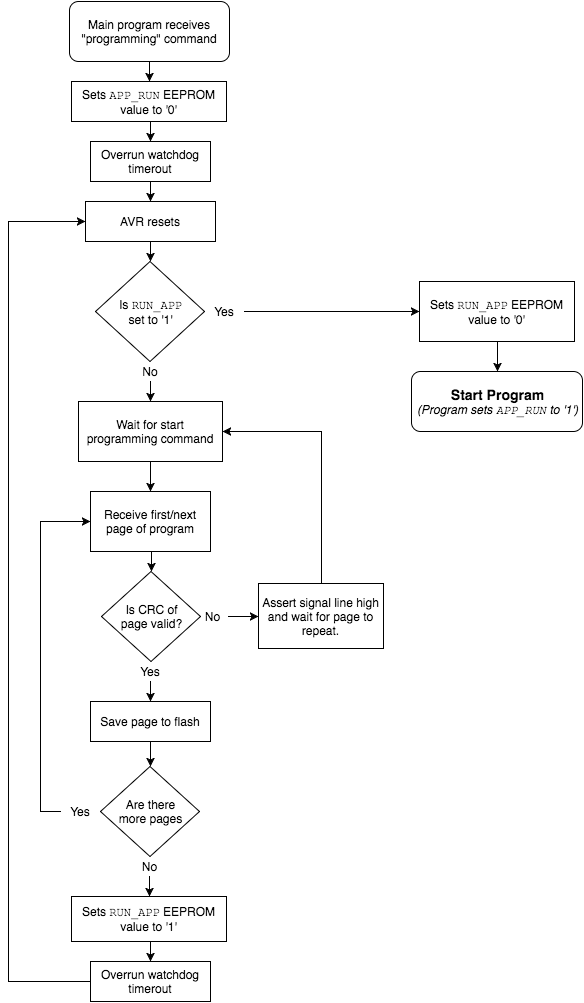

The diagram above was exported from draw.io. Its source (the exported page's mxGraphModel, read from the mxfile embedded in the PNG):
<mxGraphModel dx="794" dy="416" grid="1" gridSize="10" guides="1" tooltips="1" connect="1" arrows="1" fold="1" page="1" pageScale="1" pageWidth="850" pageHeight="1100" background="#ffffff" math="0" shadow="0">
  <root>
    <mxCell id="0" />
    <mxCell id="1" parent="0" />
    <mxCell id="2" value="" style="edgeStyle=orthogonalEdgeStyle;rounded=0;html=1;jettySize=auto;orthogonalLoop=1;" edge="1" source="3" target="5" parent="1">
      <mxGeometry x="201" y="70" as="geometry" />
    </mxCell>
    <mxCell id="3" value="Main program receives &quot;programming&quot; command" style="rounded=1;whiteSpace=wrap;html=1;" vertex="1" parent="1">
      <mxGeometry x="121" y="10" width="160" height="60" as="geometry" />
    </mxCell>
    <mxCell id="4" style="edgeStyle=orthogonalEdgeStyle;rounded=0;html=1;exitX=0.5;exitY=1;entryX=0.5;entryY=0;jettySize=auto;orthogonalLoop=1;" edge="1" source="5" target="40" parent="1">
      <mxGeometry x="201" y="130" as="geometry" />
    </mxCell>
    <mxCell id="5" value="&lt;p&gt;&lt;span&gt;Sets &lt;/span&gt;&lt;span&gt;&lt;font face=&quot;Courier New&quot;&gt;APP_RUN&lt;/font&gt;&lt;/span&gt;&lt;span&gt; EEPROM value to '0'&lt;/span&gt;&lt;/p&gt;" style="whiteSpace=wrap;html=1;" vertex="1" parent="1">
      <mxGeometry x="123" y="90" width="155" height="40" as="geometry" />
    </mxCell>
    <mxCell id="6" style="edgeStyle=orthogonalEdgeStyle;rounded=0;html=1;exitX=0.5;exitY=1;entryX=0.5;entryY=0;jettySize=auto;orthogonalLoop=1;" edge="1" source="7" target="8" parent="1">
      <mxGeometry x="202" y="250" as="geometry" />
    </mxCell>
    <mxCell id="7" value="&lt;p&gt;AVR resets&lt;/p&gt;" style="whiteSpace=wrap;html=1;" vertex="1" parent="1">
      <mxGeometry x="137" y="210" width="130" height="40" as="geometry" />
    </mxCell>
    <mxCell id="8" value="Is&amp;nbsp;&lt;font face=&quot;Courier New&quot;&gt;RUN_APP&lt;/font&gt;&lt;div&gt;set to '1'&lt;/div&gt;" style="rhombus;whiteSpace=wrap;html=1;" vertex="1" parent="1">
      <mxGeometry x="147" y="270" width="109" height="100" as="geometry" />
    </mxCell>
    <mxCell id="9" style="edgeStyle=orthogonalEdgeStyle;rounded=0;html=1;exitX=0.5;exitY=1;entryX=0.5;entryY=0;jettySize=auto;orthogonalLoop=1;" edge="1" source="10" target="36" parent="1">
      <mxGeometry x="202" y="690" as="geometry" />
    </mxCell>
    <mxCell id="10" value="Yes" style="text;html=1;strokeColor=none;fillColor=none;align=center;verticalAlign=middle;whiteSpace=wrap;" vertex="1" parent="1">
      <mxGeometry x="182" y="670" width="40" height="20" as="geometry" />
    </mxCell>
    <mxCell id="11" style="edgeStyle=orthogonalEdgeStyle;rounded=0;html=1;exitX=0.5;exitY=1;entryX=0.5;entryY=0;jettySize=auto;orthogonalLoop=1;" edge="1" source="12" target="14" parent="1">
      <mxGeometry x="202" y="390" as="geometry" />
    </mxCell>
    <mxCell id="12" value="No" style="text;html=1;strokeColor=none;fillColor=none;align=center;verticalAlign=middle;whiteSpace=wrap;" vertex="1" parent="1">
      <mxGeometry x="182" y="370" width="40" height="20" as="geometry" />
    </mxCell>
    <mxCell id="13" style="edgeStyle=orthogonalEdgeStyle;rounded=0;html=1;exitX=0.5;exitY=1;entryX=0.5;entryY=0;jettySize=auto;orthogonalLoop=1;" edge="1" source="14" target="17" parent="1">
      <mxGeometry x="202" y="470" as="geometry" />
    </mxCell>
    <mxCell id="14" value="Wait for start programming command" style="whiteSpace=wrap;html=1;" vertex="1" parent="1">
      <mxGeometry x="130" y="410" width="144" height="60" as="geometry" />
    </mxCell>
    <mxCell id="15" style="edgeStyle=orthogonalEdgeStyle;rounded=0;html=1;exitX=0.5;exitY=1;entryX=0.5;entryY=1;jettySize=auto;orthogonalLoop=1;" edge="1" source="12" target="12" parent="1">
      <mxGeometry x="202" y="390" as="geometry" />
    </mxCell>
    <mxCell id="16" style="edgeStyle=orthogonalEdgeStyle;rounded=0;html=1;exitX=0.5;exitY=1;entryX=0.5;entryY=0;jettySize=auto;orthogonalLoop=1;" edge="1" source="17" target="18" parent="1">
      <mxGeometry x="202" y="560" as="geometry" />
    </mxCell>
    <mxCell id="17" value="Receive first/next page of program" style="whiteSpace=wrap;html=1;" vertex="1" parent="1">
      <mxGeometry x="142" y="500" width="120" height="60" as="geometry" />
    </mxCell>
    <mxCell id="18" value="Is CRC of&lt;div&gt;page valid?&lt;/div&gt;" style="rhombus;whiteSpace=wrap;html=1;" vertex="1" parent="1">
      <mxGeometry x="153" y="580" width="99" height="90" as="geometry" />
    </mxCell>
    <mxCell id="19" value="" style="edgeStyle=orthogonalEdgeStyle;rounded=0;html=1;jettySize=auto;orthogonalLoop=1;" edge="1" source="20" target="27" parent="1">
      <mxGeometry x="280" y="625" as="geometry" />
    </mxCell>
    <mxCell id="20" value="No" style="text;html=1;strokeColor=none;fillColor=none;align=center;verticalAlign=middle;whiteSpace=wrap;" vertex="1" parent="1">
      <mxGeometry x="247" y="615" width="33" height="20" as="geometry" />
    </mxCell>
    <mxCell id="21" style="edgeStyle=orthogonalEdgeStyle;rounded=0;html=1;exitX=0;exitY=0.5;entryX=0;entryY=0.5;jettySize=auto;orthogonalLoop=1;" edge="1" source="22" target="17" parent="1">
      <mxGeometry x="92" y="530" as="geometry" />
    </mxCell>
    <mxCell id="22" value="Yes" style="text;html=1;strokeColor=none;fillColor=none;align=center;verticalAlign=middle;whiteSpace=wrap;" vertex="1" parent="1">
      <mxGeometry x="112" y="810" width="40" height="20" as="geometry" />
    </mxCell>
    <mxCell id="23" value="Are there&lt;div&gt;more pages&lt;/div&gt;" style="rhombus;whiteSpace=wrap;html=1;" vertex="1" parent="1">
      <mxGeometry x="152" y="775" width="99" height="90" as="geometry" />
    </mxCell>
    <mxCell id="24" value="" style="edgeStyle=orthogonalEdgeStyle;rounded=0;html=1;jettySize=auto;orthogonalLoop=1;" edge="1" source="25" target="31" parent="1">
      <mxGeometry x="201" y="885" as="geometry" />
    </mxCell>
    <mxCell id="25" value="No" style="text;html=1;strokeColor=none;fillColor=none;align=center;verticalAlign=middle;whiteSpace=wrap;" vertex="1" parent="1">
      <mxGeometry x="184" y="865" width="33" height="20" as="geometry" />
    </mxCell>
    <mxCell id="26" style="edgeStyle=orthogonalEdgeStyle;rounded=0;html=1;exitX=0.5;exitY=0;entryX=1;entryY=0.5;jettySize=auto;orthogonalLoop=1;" edge="1" source="27" target="14" parent="1">
      <mxGeometry x="274" y="440" as="geometry" />
    </mxCell>
    <mxCell id="27" value="Assert signal line high and wait for page to repeat." style="whiteSpace=wrap;html=1;" vertex="1" parent="1">
      <mxGeometry x="310" y="592" width="125" height="65" as="geometry" />
    </mxCell>
    <mxCell id="28" style="edgeStyle=orthogonalEdgeStyle;rounded=0;html=1;exitX=1;exitY=0.5;entryX=0;entryY=0.5;jettySize=auto;orthogonalLoop=1;" edge="1" source="29" target="33" parent="1">
      <mxGeometry x="296" y="320" as="geometry" />
    </mxCell>
    <mxCell id="29" value="Yes" style="text;html=1;strokeColor=none;fillColor=none;align=center;verticalAlign=middle;whiteSpace=wrap;" vertex="1" parent="1">
      <mxGeometry x="256" y="310" width="40" height="20" as="geometry" />
    </mxCell>
    <mxCell id="30" style="edgeStyle=orthogonalEdgeStyle;rounded=0;html=1;exitX=0.5;exitY=1;entryX=0.5;entryY=0;jettySize=auto;orthogonalLoop=1;" edge="1" source="31" target="38" parent="1">
      <mxGeometry x="201" y="950" as="geometry" />
    </mxCell>
    <mxCell id="31" value="&lt;p&gt;&lt;span&gt;Sets &lt;/span&gt;&lt;span&gt;&lt;font face=&quot;Courier New&quot;&gt;RUN_APP&lt;/font&gt;&lt;/span&gt;&lt;span&gt; EEPROM value to '1'&lt;/span&gt;&lt;/p&gt;" style="whiteSpace=wrap;html=1;" vertex="1" parent="1">
      <mxGeometry x="123" y="905" width="155" height="45" as="geometry" />
    </mxCell>
    <mxCell id="32" style="edgeStyle=orthogonalEdgeStyle;rounded=0;html=1;exitX=0.5;exitY=1;entryX=0.5;entryY=0;jettySize=auto;orthogonalLoop=1;" edge="1" source="33" target="34" parent="1">
      <mxGeometry x="549" y="350" as="geometry" />
    </mxCell>
    <mxCell id="33" value="&lt;p&gt;&lt;span&gt;Sets &lt;/span&gt;&lt;span&gt;&lt;font face=&quot;Courier New&quot;&gt;RUN_APP&lt;/font&gt;&lt;/span&gt;&lt;span&gt; EEPROM value to '0'&lt;/span&gt;&lt;/p&gt;" style="whiteSpace=wrap;html=1;" vertex="1" parent="1">
      <mxGeometry x="471" y="290" width="155" height="60" as="geometry" />
    </mxCell>
    <mxCell id="34" value="&lt;b&gt;&lt;font style=&quot;font-size: 14px&quot;&gt;Start Program&lt;/font&gt;&lt;/b&gt;&lt;div&gt;&lt;i&gt;&lt;font style=&quot;font-size: 12px&quot;&gt;(Program sets&amp;nbsp;&lt;font face=&quot;Courier New&quot;&gt;APP_RUN&lt;/font&gt;&amp;nbsp;to '1')&lt;/font&gt;&lt;/i&gt;&lt;/div&gt;" style="rounded=1;whiteSpace=wrap;html=1;" vertex="1" parent="1">
      <mxGeometry x="463" y="380" width="171" height="60" as="geometry" />
    </mxCell>
    <mxCell id="35" style="edgeStyle=orthogonalEdgeStyle;rounded=0;html=1;exitX=0.5;exitY=1;entryX=0.5;entryY=0;jettySize=auto;orthogonalLoop=1;" edge="1" source="36" target="23" parent="1">
      <mxGeometry x="202" y="750" as="geometry" />
    </mxCell>
    <mxCell id="36" value="Save page to flash" style="whiteSpace=wrap;html=1;" vertex="1" parent="1">
      <mxGeometry x="142" y="710" width="120" height="40" as="geometry" />
    </mxCell>
    <mxCell id="37" style="edgeStyle=orthogonalEdgeStyle;rounded=0;html=1;exitX=0;exitY=0.5;entryX=0;entryY=0.5;jettySize=auto;orthogonalLoop=1;" edge="1" source="38" target="7" parent="1">
      <mxGeometry x="60" y="230" as="geometry">
        <Array as="points">
          <mxPoint x="60" y="990" />
          <mxPoint x="60" y="230" />
        </Array>
      </mxGeometry>
    </mxCell>
    <mxCell id="38" value="Overrun watchdog timerout" style="whiteSpace=wrap;html=1;" vertex="1" parent="1">
      <mxGeometry x="142" y="970" width="120" height="40" as="geometry" />
    </mxCell>
    <mxCell id="39" style="edgeStyle=orthogonalEdgeStyle;rounded=0;html=1;exitX=0.5;exitY=1;entryX=0.5;entryY=0;jettySize=auto;orthogonalLoop=1;" edge="1" source="40" target="7" parent="1">
      <mxGeometry x="202" y="190" as="geometry" />
    </mxCell>
    <mxCell id="40" value="Overrun watchdog timerout" style="whiteSpace=wrap;html=1;" vertex="1" parent="1">
      <mxGeometry x="142" y="150" width="120" height="40" as="geometry" />
    </mxCell>
  </root>
</mxGraphModel>